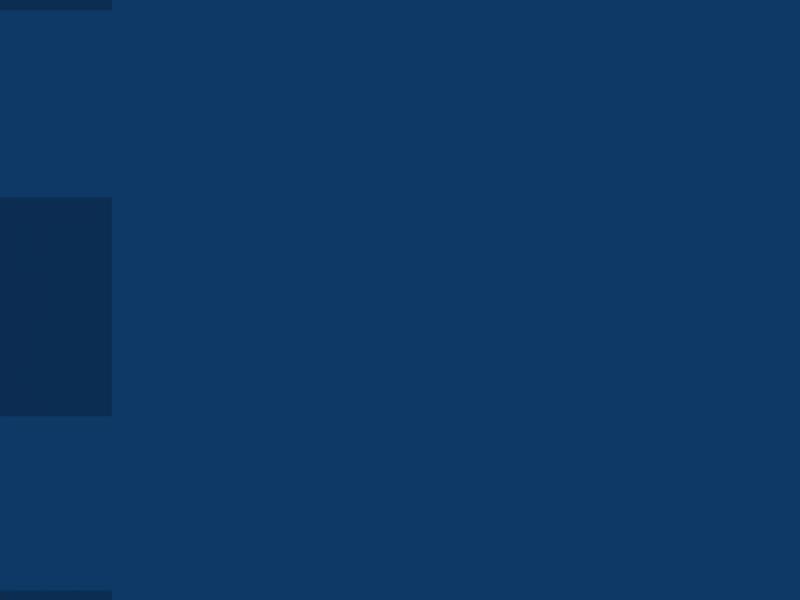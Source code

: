 # Source: Menu02.blend  (saved by Blender 2.35.0; exported with 4.5.12 LTS)
import bpy
from mathutils import Matrix  # noqa: F401  (used for matrix-valued properties, if any)

bpy.ops.wm.read_factory_settings(use_empty=True)
scene = bpy.context.scene
scene.name = 'Menu'

# ---- collections
col_collection_1_001 = bpy.data.collections.new('Collection 1.001'); scene.collection.children.link(col_collection_1_001)

# ---- world
world_world = bpy.data.worlds.new('World'); scene.world = world_world
world_world.color = (0.05656, 0.2208, 0.4)
world_world.use_sun_shadow = False
world_world.sun_shadow_jitter_overblur = 0.0
world_world.cycles.sampling_method = 'MANUAL'
world_world.cycles.sample_map_resolution = 256

# ---- cameras
cam_camera_001 = bpy.data.cameras.new('Camera.001')
cam_camera_001.type = 'ORTHO'
cam_camera_001.passepartout_alpha = 0.2
cam_camera_001.clip_end = 100.0
cam_camera_001.lens = 35.0
cam_camera_001.ortho_scale = 7.314
cam_camera_001.show_passepartout = False
cam_camera_001.show_safe_areas = True
cam_camera_001.dof.focus_distance = 0.0
cam_camera_001.dof.aperture_fstop = 128.0

# ---- lights
light_spot = bpy.data.lights.new('Spot', 'POINT')
light_spot.transmission_factor = 0.0
light_spot.cutoff_distance = 30.0
light_spot.energy = 100.0
light_spot.shadow_buffer_clip_start = 8.0
light_spot.shadow_soft_size = 1.0
light_spot.shadow_maximum_resolution = 0.006
light_spot.use_absolute_resolution = True
light_spot.cycles.use_multiple_importance_sampling = False

# ---- meshes
me_sphere_001 = bpy.data.meshes.new('Sphere.001')
me_sphere_001.from_pydata([(0.3891, 2.041e-08, -0.4945), (0.7469, -0.26, -0.2212), (0.2524, -0.4207, -0.2212), (-0.05319, 9.127e-09, -0.2212), (0.2524, 0.4207, -0.2212), (0.7469, 0.26, -0.2212), (0.5258, -0.4207, 0.2212), (0.03128, -0.26, 0.2212), (0.03128, 0.26, 0.2212), (0.5258, 0.4207, 0.2212), (0.8314, -9.127e-09, 0.2212), (0.3891, -2.041e-08, 0.4945), (0.5994, -0.1528, -0.4207), (0.3088, -0.2473, -0.4207), (0.5191, -0.4001, -0.26), (0.5994, 0.1528, -0.4207), (0.8098, 1.073e-08, -0.26), (0.1291, 1.736e-08, -0.4207), (0.04879, -0.2473, -0.26), (0.3088, 0.2473, -0.4207), (0.04879, 0.2473, -0.26), (0.5191, 0.4001, -0.26), (0.8594, 0.1528, 6.306e-09), (0.8594, -0.1528, -6.306e-09), (0.6798, -0.4001, -1.651e-08), (0.3891, -0.4945, -2.041e-08), (0.09844, -0.4001, -1.651e-08), (-0.0812, -0.1528, -6.306e-09), (-0.0812, 0.1528, 6.306e-09), (0.09844, 0.4001, 1.651e-08), (0.3891, 0.4945, 2.041e-08), (0.6798, 0.4001, 1.651e-08), (0.7294, -0.2473, 0.26), (0.2591, -0.4001, 0.26), (-0.03154, -1.073e-08, 0.26), (0.2591, 0.4001, 0.26), (0.7294, 0.2473, 0.26), (0.6491, -1.736e-08, 0.4207), (0.4694, -0.2473, 0.4207), (0.1788, -0.1528, 0.4207), (0.1788, 0.1528, 0.4207), (0.4694, 0.2473, 0.4207)], [], [(12, 14, 13), (12, 15, 16), (13, 18, 17), (17, 20, 19), (19, 21, 15), (16, 22, 23), (14, 24, 25), (18, 26, 27), (20, 28, 29), (21, 30, 31), (23, 32, 24), (25, 33, 26), (27, 34, 28), (29, 35, 30), (31, 36, 22), (32, 37, 38), (33, 38, 39), (34, 39, 40), (35, 40, 41), (36, 41, 37), (9, 41, 36), (11, 37, 41), (10, 36, 37), (8, 40, 35), (11, 41, 40), (9, 35, 41), (7, 39, 34), (11, 40, 39), (8, 34, 40), (6, 38, 33), (11, 39, 38), (7, 33, 39), (10, 37, 32), (11, 38, 37), (6, 32, 38), (5, 31, 22), (10, 22, 36), (9, 36, 31), (4, 29, 30), (9, 30, 35), (8, 35, 29), (3, 27, 28), (8, 28, 34), (7, 34, 27), (2, 25, 26), (7, 26, 33), (6, 33, 25), (1, 23, 24), (6, 24, 32), (10, 32, 23), (4, 30, 21), (9, 31, 30), (5, 21, 31), (3, 28, 20), (8, 29, 28), (4, 20, 29), (2, 26, 18), (7, 27, 26), (3, 18, 27), (1, 24, 14), (6, 25, 24), (2, 14, 25), (5, 22, 16), (10, 23, 22), (1, 16, 23), (0, 19, 15), (5, 15, 21), (4, 21, 19), (0, 17, 19), (4, 19, 20), (3, 20, 17), (0, 13, 17), (3, 17, 18), (2, 18, 13), (0, 15, 12), (5, 16, 15), (1, 12, 16), (0, 12, 13), (2, 13, 14), (1, 14, 12)])
_uv = me_sphere_001.uv_layers.new(name='UVMap')
_uv.uv.foreach_set('vector', [0.0, 1.0, 0.0, 0.0, 1.0, 0.0, 0.0, 1.0, 0.0, 0.0, 1.0, 0.0, 0.0, 1.0, 0.0, 0.0, 1.0, 0.0, 0.0, 1.0, 0.0, 0.0, 1.0, 0.0, 0.0, 1.0, 0.0, 0.0, 1.0, 0.0, 0.0, 1.0, 0.0, 0.0, 1.0, 0.0, 0.0, 1.0, 0.0, 0.0, 1.0, 0.0, 0.0, 1.0, 0.0, 0.0, 1.0, 0.0, 0.0, 1.0, 0.0, 0.0, 1.0, 0.0, 0.0, 1.0, 0.0, 0.0, 1.0, 0.0, 0.0, 1.0, 0.0, 0.0, 1.0, 0.0, 0.0, 1.0, 0.0, 0.0, 1.0, 0.0, 0.0, 1.0, 0.0, 0.0, 1.0, 0.0, 0.0, 1.0, 0.0, 0.0, 1.0, 0.0, 0.0, 1.0, 0.0, 0.0, 1.0, 0.0, 0.0, 1.0, 0.0, 0.0, 1.0, 0.0, 0.0, 1.0, 0.0, 0.0, 1.0, 0.0, 0.0, 1.0, 0.0, 0.0, 1.0, 0.0, 0.0, 1.0, 0.0, 0.0, 1.0, 0.0, 0.0, 1.0, 0.0, 0.0, 1.0, 0.0, 0.0, 1.0, 0.0, 0.0, 1.0, 0.0, 0.0, 1.0, 0.0, 0.0, 1.0, 0.0, 0.0, 1.0, 0.0, 0.0, 1.0, 0.0, 0.0, 1.0, 0.0, 0.0, 1.0, 0.0, 0.0, 1.0, 0.0, 0.0, 1.0, 0.0, 0.0, 1.0, 0.0, 0.0, 1.0, 0.0, 0.0, 1.0, 0.0, 0.0, 1.0, 0.0, 0.0, 1.0, 0.0, 0.0, 1.0, 0.0, 0.0, 1.0, 0.0, 0.0, 1.0, 0.0, 0.0, 1.0, 0.0, 0.0, 1.0, 0.0, 0.0, 1.0, 0.0, 0.0, 1.0, 0.0, 0.0, 1.0, 0.0, 0.0, 1.0, 0.0, 0.0, 1.0, 0.0, 0.0, 1.0, 0.0, 0.0, 1.0, 0.0, 0.0, 1.0, 0.0, 0.0, 1.0, 0.0, 0.0, 1.0, 0.0, 0.0, 1.0, 0.0, 0.0, 1.0, 0.0, 0.0, 1.0, 0.0, 0.0, 1.0, 0.0, 0.0, 1.0, 0.0, 0.0, 1.0, 0.0, 0.0, 1.0, 0.0, 0.0, 1.0, 0.0, 0.0, 1.0, 0.0, 0.0, 1.0, 0.0, 0.0, 1.0, 0.0, 0.0, 1.0, 0.0, 0.0, 1.0, 0.0, 0.0, 1.0, 0.0, 0.0, 1.0, 0.0, 0.0, 1.0, 0.0, 0.0, 1.0, 0.0, 0.0, 1.0, 0.0, 0.0, 1.0, 0.0, 0.0, 1.0, 0.0, 0.0, 1.0, 0.0, 0.0, 1.0, 0.0, 0.0, 1.0, 0.0, 0.0, 1.0, 0.0, 0.0, 1.0, 0.0, 0.0, 1.0, 0.0, 0.0, 1.0, 0.0, 0.0, 1.0, 0.0, 0.0, 1.0, 0.0, 0.0, 1.0, 0.0, 0.0, 1.0, 0.0, 0.0, 1.0, 0.0, 0.0, 1.0, 0.0, 0.0, 1.0, 0.0, 0.0, 1.0, 0.0, 0.0, 1.0, 0.0, 0.0, 1.0, 0.0, 0.0, 1.0, 0.0, 0.0, 1.0, 0.0, 0.0, 1.0, 0.0, 0.0, 1.0, 0.0, 0.0, 1.0, 0.0, 0.0, 1.0, 0.0, 0.0, 1.0, 0.0, 0.0, 1.0, 0.0, 0.0, 1.0, 0.0, 0.0, 1.0, 0.0, 0.0, 1.0, 0.0, 0.0, 1.0, 0.0, 0.0, 1.0, 0.0, 0.0, 1.0, 0.0, 0.0, 1.0, 0.0, 0.0, 1.0, 0.0, 0.0, 1.0, 0.0, 0.0, 1.0, 0.0, 0.0, 1.0, 0.0, 0.0, 1.0, 0.0, 0.0, 1.0, 0.0, 0.0, 1.0, 0.0, 0.0, 1.0, 0.0, 0.0, 1.0, 0.0, 0.0, 1.0, 0.0, 0.0, 1.0, 0.0, 0.0, 1.0, 0.0, 0.0, 1.0, 0.0, 0.0, 1.0, 0.0, 0.0, 1.0, 0.0, 0.0, 1.0, 0.0, 0.0, 1.0, 0.0, 0.0, 1.0, 0.0, 0.0, 1.0, 0.0, 0.0, 1.0, 0.0, 0.0, 1.0, 0.0, 0.0, 1.0, 0.0, 0.0, 1.0, 0.0, 0.0, 1.0, 0.0, 0.0, 1.0, 0.0, 0.0, 1.0, 0.0, 0.0, 1.0, 0.0, 0.0, 1.0, 0.0, 0.0, 1.0, 0.0, 0.0, 1.0, 0.0, 0.0, 1.0, 0.0, 0.0, 1.0, 0.0, 0.0, 1.0, 0.0, 0.0, 1.0, 0.0, 0.0, 1.0, 0.0, 0.0, 1.0, 0.0, 0.0, 1.0, 0.0, 0.0, 1.0, 0.0])
_ca = me_sphere_001.color_attributes.new('Col', 'BYTE_COLOR', 'CORNER')
_ca.data.foreach_set('color', [0.002428, 0.005605, 0.305, 1.0, 0.01521, 0.0137, 0.2961, 1.0, 0.003677, 0.003347, 0.2831, 1.0, 0.002428, 0.005605, 0.305, 1.0, 0.002732, 0.003347, 0.2831, 1.0, 0.02519, 0.02519, 0.3185, 1.0, 0.003677, 0.003347, 0.2831, 1.0, 0.004391, 0.003035, 0.2831, 1.0, 0.0006071, 0.004777, 0.2874, 1.0, 0.0006071, 0.004777, 0.2874, 1.0, 0.0006071, 0.008568, 0.314, 1.0, 0.0006071, 0.005605, 0.2831, 1.0, 0.0006071, 0.005605, 0.2831, 1.0, 0.002428, 0.003347, 0.2705, 1.0, 0.002732, 0.003347, 0.2831, 1.0, 0.02519, 0.02519, 0.3185, 1.0, 0.07227, 0.09084, 0.3864, 1.0, 0.06848, 0.09084, 0.3813, 1.0, 0.01521, 0.0137, 0.2961, 1.0, 0.05127, 0.05781, 0.3278, 1.0, 0.03689, 0.02217, 0.2961, 1.0, 0.004391, 0.003035, 0.2831, 1.0, 0.01764, 0.008568, 0.2789, 1.0, 0.003035, 0.004391, 0.2961, 1.0, 0.0006071, 0.008568, 0.314, 1.0, 0.0003035, 0.004391, 0.2789, 1.0, 0.0003035, 0.006995, 0.2831, 1.0, 0.002428, 0.003347, 0.2705, 1.0, 0.0006071, 0.006512, 0.305, 1.0, 0.05448, 0.07036, 0.3712, 1.0, 0.06848, 0.09084, 0.3813, 1.0, 0.09759, 0.1248, 0.4125, 1.0, 0.05127, 0.05781, 0.3278, 1.0, 0.03689, 0.02217, 0.2961, 1.0, 0.07227, 0.07819, 0.3663, 1.0, 0.01764, 0.008568, 0.2789, 1.0, 0.003035, 0.004391, 0.2961, 1.0, 0.04971, 0.06848, 0.3864, 1.0, 0.0003035, 0.004391, 0.2789, 1.0, 0.0003035, 0.006995, 0.2831, 1.0, 0.05286, 0.08022, 0.3864, 1.0, 0.0006071, 0.006512, 0.305, 1.0, 0.05448, 0.07036, 0.3712, 1.0, 0.0999, 0.1329, 0.4342, 1.0, 0.07227, 0.09084, 0.3864, 1.0, 0.09759, 0.1248, 0.4125, 1.0, 0.1144, 0.15, 0.4452, 1.0, 0.1095, 0.1384, 0.4397, 1.0, 0.07227, 0.07819, 0.3663, 1.0, 0.1095, 0.1384, 0.4397, 1.0, 0.1046, 0.1329, 0.4452, 1.0, 0.04971, 0.06848, 0.3864, 1.0, 0.1046, 0.1329, 0.4452, 1.0, 0.1119, 0.147, 0.4621, 1.0, 0.05286, 0.08022, 0.3864, 1.0, 0.1119, 0.147, 0.4621, 1.0, 0.1119, 0.15, 0.4508, 1.0, 0.0999, 0.1329, 0.4342, 1.0, 0.1119, 0.15, 0.4508, 1.0, 0.1144, 0.15, 0.4452, 1.0, 0.05781, 0.08438, 0.3763, 1.0, 0.1119, 0.15, 0.4508, 1.0, 0.0999, 0.1329, 0.4342, 1.0, 0.1195, 0.1559, 0.4678, 1.0, 0.1144, 0.15, 0.4452, 1.0, 0.1119, 0.15, 0.4508, 1.0, 0.0999, 0.1301, 0.4397, 1.0, 0.0999, 0.1329, 0.4342, 1.0, 0.1144, 0.15, 0.4452, 1.0, 0.03955, 0.06301, 0.3712, 1.0, 0.1119, 0.147, 0.4621, 1.0, 0.05286, 0.08022, 0.3864, 1.0, 0.1195, 0.1559, 0.4678, 1.0, 0.1119, 0.15, 0.4508, 1.0, 0.1119, 0.147, 0.4621, 1.0, 0.05781, 0.08438, 0.3763, 1.0, 0.05286, 0.08022, 0.3864, 1.0, 0.1119, 0.15, 0.4508, 1.0, 0.04519, 0.04817, 0.3419, 1.0, 0.1046, 0.1329, 0.4452, 1.0, 0.04971, 0.06848, 0.3864, 1.0, 0.1195, 0.1559, 0.4678, 1.0, 0.1119, 0.147, 0.4621, 1.0, 0.1046, 0.1329, 0.4452, 1.0, 0.03955, 0.06301, 0.3712, 1.0, 0.04971, 0.06848, 0.3864, 1.0, 0.1119, 0.147, 0.4621, 1.0, 0.07036, 0.07227, 0.3564, 1.0, 0.1095, 0.1384, 0.4397, 1.0, 0.07227, 0.07819, 0.3663, 1.0, 0.1195, 0.1559, 0.4678, 1.0, 0.1046, 0.1329, 0.4452, 1.0, 0.1095, 0.1384, 0.4397, 1.0, 0.04519, 0.04817, 0.3419, 1.0, 0.07227, 0.07819, 0.3663, 1.0, 0.1046, 0.1329, 0.4452, 1.0, 0.0999, 0.1301, 0.4397, 1.0, 0.1144, 0.15, 0.4452, 1.0, 0.09759, 0.1248, 0.4125, 1.0, 0.1195, 0.1559, 0.4678, 1.0, 0.1095, 0.1384, 0.4397, 1.0, 0.1144, 0.15, 0.4452, 1.0, 0.07036, 0.07227, 0.3564, 1.0, 0.09759, 0.1248, 0.4125, 1.0, 0.1095, 0.1384, 0.4397, 1.0, 0.02122, 0.01764, 0.305, 1.0, 0.05448, 0.07036, 0.3712, 1.0, 0.07227, 0.09084, 0.3864, 1.0, 0.0999, 0.1301, 0.4397, 1.0, 0.07227, 0.09084, 0.3864, 1.0, 0.0999, 0.1329, 0.4342, 1.0, 0.05781, 0.08438, 0.3763, 1.0, 0.0999, 0.1329, 0.4342, 1.0, 0.05448, 0.07036, 0.3712, 1.0, 0.0006071, 0.006049, 0.2961, 1.0, 0.0003035, 0.006995, 0.2831, 1.0, 0.0006071, 0.006512, 0.305, 1.0, 0.05781, 0.08438, 0.3763, 1.0, 0.0006071, 0.006512, 0.305, 1.0, 0.05286, 0.08022, 0.3864, 1.0, 0.03955, 0.06301, 0.3712, 1.0, 0.05286, 0.08022, 0.3864, 1.0, 0.0003035, 0.006995, 0.2831, 1.0, 0.0006071, 0.005182, 0.2918, 1.0, 0.003035, 0.004391, 0.2961, 1.0, 0.0003035, 0.004391, 0.2789, 1.0, 0.03955, 0.06301, 0.3712, 1.0, 0.0003035, 0.004391, 0.2789, 1.0, 0.04971, 0.06848, 0.3864, 1.0, 0.04519, 0.04817, 0.3419, 1.0, 0.04971, 0.06848, 0.3864, 1.0, 0.003035, 0.004391, 0.2961, 1.0, 0.009134, 0.002125, 0.2747, 1.0, 0.03689, 0.02217, 0.2961, 1.0, 0.01764, 0.008568, 0.2789, 1.0, 0.04519, 0.04817, 0.3419, 1.0, 0.01764, 0.008568, 0.2789, 1.0, 0.07227, 0.07819, 0.3663, 1.0, 0.07036, 0.07227, 0.3564, 1.0, 0.07227, 0.07819, 0.3663, 1.0, 0.03689, 0.02217, 0.2961, 1.0, 0.02624, 0.03434, 0.3231, 1.0, 0.06848, 0.09084, 0.3813, 1.0, 0.05127, 0.05781, 0.3278, 1.0, 0.07036, 0.07227, 0.3564, 1.0, 0.05127, 0.05781, 0.3278, 1.0, 0.09759, 0.1248, 0.4125, 1.0, 0.0999, 0.1301, 0.4397, 1.0, 0.09759, 0.1248, 0.4125, 1.0, 0.06848, 0.09084, 0.3813, 1.0, 0.0006071, 0.006049, 0.2961, 1.0, 0.0006071, 0.006512, 0.305, 1.0, 0.002428, 0.003347, 0.2705, 1.0, 0.05781, 0.08438, 0.3763, 1.0, 0.05448, 0.07036, 0.3712, 1.0, 0.0006071, 0.006512, 0.305, 1.0, 0.02122, 0.01764, 0.305, 1.0, 0.002428, 0.003347, 0.2705, 1.0, 0.05448, 0.07036, 0.3712, 1.0, 0.0006071, 0.005182, 0.2918, 1.0, 0.0003035, 0.004391, 0.2789, 1.0, 0.0006071, 0.008568, 0.314, 1.0, 0.03955, 0.06301, 0.3712, 1.0, 0.0003035, 0.006995, 0.2831, 1.0, 0.0003035, 0.004391, 0.2789, 1.0, 0.0006071, 0.006049, 0.2961, 1.0, 0.0006071, 0.008568, 0.314, 1.0, 0.0003035, 0.006995, 0.2831, 1.0, 0.009134, 0.002125, 0.2747, 1.0, 0.01764, 0.008568, 0.2789, 1.0, 0.004391, 0.003035, 0.2831, 1.0, 0.04519, 0.04817, 0.3419, 1.0, 0.003035, 0.004391, 0.2961, 1.0, 0.01764, 0.008568, 0.2789, 1.0, 0.0006071, 0.005182, 0.2918, 1.0, 0.004391, 0.003035, 0.2831, 1.0, 0.003035, 0.004391, 0.2961, 1.0, 0.02624, 0.03434, 0.3231, 1.0, 0.05127, 0.05781, 0.3278, 1.0, 0.01521, 0.0137, 0.2961, 1.0, 0.07036, 0.07227, 0.3564, 1.0, 0.03689, 0.02217, 0.2961, 1.0, 0.05127, 0.05781, 0.3278, 1.0, 0.009134, 0.002125, 0.2747, 1.0, 0.01521, 0.0137, 0.2961, 1.0, 0.03689, 0.02217, 0.2961, 1.0, 0.02122, 0.01764, 0.305, 1.0, 0.07227, 0.09084, 0.3864, 1.0, 0.02519, 0.02519, 0.3185, 1.0, 0.0999, 0.1301, 0.4397, 1.0, 0.06848, 0.09084, 0.3813, 1.0, 0.07227, 0.09084, 0.3864, 1.0, 0.02624, 0.03434, 0.3231, 1.0, 0.02519, 0.02519, 0.3185, 1.0, 0.06848, 0.09084, 0.3813, 1.0, 0.0006071, 0.005182, 0.2705, 1.0, 0.0006071, 0.005605, 0.2831, 1.0, 0.002732, 0.003347, 0.2831, 1.0, 0.02122, 0.01764, 0.305, 1.0, 0.002732, 0.003347, 0.2831, 1.0, 0.002428, 0.003347, 0.2705, 1.0, 0.0006071, 0.006049, 0.2961, 1.0, 0.002428, 0.003347, 0.2705, 1.0, 0.0006071, 0.005605, 0.2831, 1.0, 0.0006071, 0.005182, 0.2705, 1.0, 0.0006071, 0.004777, 0.2874, 1.0, 0.0006071, 0.005605, 0.2831, 1.0, 0.0006071, 0.006049, 0.2961, 1.0, 0.0006071, 0.005605, 0.2831, 1.0, 0.0006071, 0.008568, 0.314, 1.0, 0.0006071, 0.005182, 0.2918, 1.0, 0.0006071, 0.008568, 0.314, 1.0, 0.0006071, 0.004777, 0.2874, 1.0, 0.0006071, 0.005182, 0.2705, 1.0, 0.003677, 0.003347, 0.2831, 1.0, 0.0006071, 0.004777, 0.2874, 1.0, 0.0006071, 0.005182, 0.2918, 1.0, 0.0006071, 0.004777, 0.2874, 1.0, 0.004391, 0.003035, 0.2831, 1.0, 0.009134, 0.002125, 0.2747, 1.0, 0.004391, 0.003035, 0.2831, 1.0, 0.003677, 0.003347, 0.2831, 1.0, 0.0006071, 0.005182, 0.2705, 1.0, 0.002732, 0.003347, 0.2831, 1.0, 0.002428, 0.005605, 0.305, 1.0, 0.02122, 0.01764, 0.305, 1.0, 0.02519, 0.02519, 0.3185, 1.0, 0.002732, 0.003347, 0.2831, 1.0, 0.02624, 0.03434, 0.3231, 1.0, 0.002428, 0.005605, 0.305, 1.0, 0.02519, 0.02519, 0.3185, 1.0, 0.0006071, 0.005182, 0.2705, 1.0, 0.002428, 0.005605, 0.305, 1.0, 0.003677, 0.003347, 0.2831, 1.0, 0.009134, 0.002125, 0.2747, 1.0, 0.003677, 0.003347, 0.2831, 1.0, 0.01521, 0.0137, 0.2961, 1.0, 0.02624, 0.03434, 0.3231, 1.0, 0.01521, 0.0137, 0.2961, 1.0, 0.002428, 0.005605, 0.305, 1.0])
me_sphere_001.use_remesh_preserve_volume = False
me_sphere_001.use_remesh_preserve_attributes = False
me_sphere_001.use_mirror_vertex_groups = False
me_sphere_001.update()
me_plane_005 = bpy.data.meshes.new('Plane.005')
me_plane_005.from_pydata([(1.0, 1.0, 4.127e-08), (1.0, -1.0, -4.127e-08), (-1.0, -1.0, -4.127e-08), (-1.0, 1.0, 4.127e-08)], [], [(0, 3, 2, 1)])
me_plane_005.use_remesh_preserve_volume = False
me_plane_005.use_remesh_preserve_attributes = False
me_plane_005.use_mirror_vertex_groups = False
me_plane_005.update()
me_plane_004 = bpy.data.meshes.new('Plane.004')
me_plane_004.from_pydata([(1.0, 1.0, 4.127e-08), (1.0, -1.0, -4.127e-08), (-1.0, -1.0, -4.127e-08), (-1.0, 1.0, 4.127e-08)], [], [(0, 3, 2, 1)])
me_plane_004.use_remesh_preserve_volume = False
me_plane_004.use_remesh_preserve_attributes = False
me_plane_004.use_mirror_vertex_groups = False
me_plane_004.update()
me_plane_001 = bpy.data.meshes.new('Plane.001')
me_plane_001.from_pydata([(1.0, 1.0, 4.127e-08), (1.0, -1.0, -4.127e-08), (-1.0, -1.0, -4.127e-08), (-1.0, 1.0, 4.127e-08)], [], [(0, 3, 2, 1)])
me_plane_001.use_remesh_preserve_volume = False
me_plane_001.use_remesh_preserve_attributes = False
me_plane_001.use_mirror_vertex_groups = False
me_plane_001.update()

# ---- objects
ob_sphere = bpy.data.objects.new('Sphere', me_sphere_001)
ob_plane_001 = bpy.data.objects.new('Plane.001', me_plane_005)
ob_plane_003 = bpy.data.objects.new('Plane.003', me_plane_004)
ob_plane = bpy.data.objects.new('Plane', me_plane_001)
ob_camera = bpy.data.objects.new('Camera', cam_camera_001)
ob_lamp = bpy.data.objects.new('Lamp', light_spot)

# ---- transforms, parenting, visibility, modifiers, constraints
ob_sphere.location = (-5.986, 0.05986, 3.741)
ob_sphere.rotation_euler = (1.571, -0.0, -0.0)
ob_sphere.lock_rotations_4d = False
ob_sphere.empty_display_type = 'ARROWS'
ob_sphere.color = (0.0, 0.0, 0.0, 1.0)
ob_sphere.lineart.crease_threshold = 0.0
ob_plane_001.location = (-3.604, 0.05986, -3.652)
ob_plane_001.rotation_euler = (1.571, -0.0, -0.0)
ob_plane_001.lock_rotations_4d = False
ob_plane_001.empty_display_type = 'ARROWS'
ob_plane_001.color = (0.0, 0.0, 0.0, 1.0)
ob_plane_001.lineart.crease_threshold = 0.0
ob_plane_003.location = (-3.604, 0.05986, -0.05986)
ob_plane_003.rotation_euler = (1.571, -0.0, -0.0)
ob_plane_003.lock_rotations_4d = False
ob_plane_003.empty_display_type = 'ARROWS'
ob_plane_003.color = (0.0, 0.0, 0.0, 1.0)
ob_plane_003.lineart.crease_threshold = 0.0
ob_plane.location = (-3.604, 0.05986, 3.652)
ob_plane.rotation_euler = (1.571, -0.0, -0.0)
ob_plane.lock_rotations_4d = False
ob_plane.empty_display_type = 'ARROWS'
ob_plane.color = (0.0, 0.0, 0.0, 1.0)
ob_plane.lineart.crease_threshold = 0.0
ob_camera.location = (0.02993, -16.39, 0.0)
ob_camera.rotation_euler = (1.571, -0.0, -0.0)
ob_camera.lock_rotations_4d = False
ob_camera.empty_display_type = 'ARROWS'
ob_camera.color = (0.0, 0.0, 0.0, 1.0)
ob_camera.lineart.crease_threshold = 0.0
ob_lamp.location = (4.076, 1.005, 5.904)
ob_lamp.rotation_euler = (0.8296, 9.588e-09, -2.436e-09)
ob_lamp.lock_rotations_4d = False
ob_lamp.empty_display_type = 'ARROWS'
ob_lamp.color = (0.0, 0.0, 0.0, 0.0)
ob_lamp.lineart.crease_threshold = 0.0

# ---- collection membership
col_collection_1_001.objects.link(ob_sphere)
col_collection_1_001.objects.link(ob_plane_001)
col_collection_1_001.objects.link(ob_plane_003)
col_collection_1_001.objects.link(ob_plane)
col_collection_1_001.objects.link(ob_camera)
col_collection_1_001.objects.link(ob_lamp)

# ---- scene / render settings (as saved in the file)
scene.camera = ob_camera
scene.frame_start = 1; scene.frame_end = 250; scene.frame_set(1)
scene.render.engine = 'BLENDER_EEVEE_NEXT'
scene.render.image_settings.file_format = 'JPEG'
scene.render.image_settings.color_mode = 'RGB'
scene.render.image_settings.compression = 90
scene.render.resolution_x = 640
scene.render.resolution_y = 480
scene.render.pixel_aspect_x = 100.0
scene.render.pixel_aspect_y = 100.0
scene.render.fps = 25
scene.render.dither_intensity = 0.0
scene.render.use_compositing = False
scene.render.use_sequencer = False
scene.render.bake_bias = 0.0
scene.render.use_stamp_time = False
scene.render.use_stamp_date = False
scene.render.use_stamp_frame = False
scene.render.use_stamp_camera = False
scene.render.use_stamp_scene = False
scene.render.use_stamp_filename = False
scene.render.use_stamp_render_time = False
scene.render.stamp_font_size = 0
scene.cycles.use_denoising = False
scene.cycles.samples = 10
scene.cycles.sampling_pattern = 'TABULATED_SOBOL'
scene.cycles.light_sampling_threshold = 0.0
scene.cycles.use_adaptive_sampling = False
scene.cycles.use_light_tree = False
scene.cycles.blur_glossy = 0.0
scene.cycles.volume_bounces = 1
scene.cycles.pixel_filter_type = 'GAUSSIAN'
scene.cycles.sample_clamp_indirect = 0.0
scene.view_settings.view_transform = 'Raw'
bpy.context.view_layer.update()
